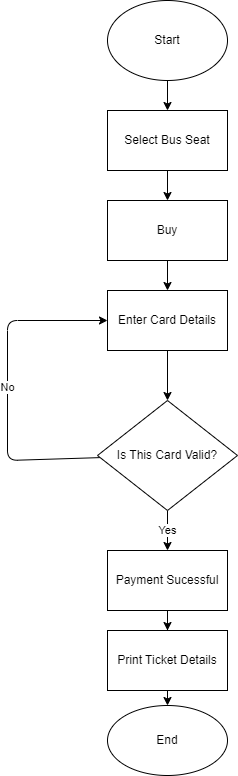

The diagram above was exported from draw.io. Its source (the exported page's mxGraphModel, read from the mxfile embedded in the PNG):
<mxGraphModel dx="822" dy="611" grid="1" gridSize="10" guides="1" tooltips="1" connect="1" arrows="1" fold="1" page="1" pageScale="1" pageWidth="827" pageHeight="1169" math="0" shadow="0">
  <root>
    <mxCell id="0" />
    <mxCell id="1" parent="0" />
    <mxCell id="2" style="edgeStyle=none;html=1;exitX=0.5;exitY=1;exitDx=0;exitDy=0;entryX=0.5;entryY=0;entryDx=0;entryDy=0;" edge="1" parent="1" source="3" target="5">
      <mxGeometry relative="1" as="geometry" />
    </mxCell>
    <mxCell id="3" value="Start" style="ellipse;whiteSpace=wrap;html=1;" vertex="1" parent="1">
      <mxGeometry x="180" y="20" width="120" height="80" as="geometry" />
    </mxCell>
    <mxCell id="4" style="edgeStyle=none;html=1;exitX=0.5;exitY=1;exitDx=0;exitDy=0;entryX=0.5;entryY=0;entryDx=0;entryDy=0;" edge="1" parent="1" source="5" target="7">
      <mxGeometry relative="1" as="geometry" />
    </mxCell>
    <mxCell id="5" value="Select Bus Seat" style="rounded=0;whiteSpace=wrap;html=1;" vertex="1" parent="1">
      <mxGeometry x="180" y="130" width="120" height="60" as="geometry" />
    </mxCell>
    <mxCell id="6" style="edgeStyle=none;html=1;exitX=0.5;exitY=1;exitDx=0;exitDy=0;" edge="1" parent="1" source="7" target="12">
      <mxGeometry relative="1" as="geometry" />
    </mxCell>
    <mxCell id="7" value="Buy" style="rounded=0;whiteSpace=wrap;html=1;" vertex="1" parent="1">
      <mxGeometry x="180" y="220" width="120" height="60" as="geometry" />
    </mxCell>
    <mxCell id="8" value="Yes" style="edgeStyle=none;html=1;entryX=0.5;entryY=0;entryDx=0;entryDy=0;" edge="1" parent="1" source="10" target="15">
      <mxGeometry relative="1" as="geometry">
        <Array as="points" />
      </mxGeometry>
    </mxCell>
    <mxCell id="9" value="No" style="edgeStyle=none;html=1;entryX=0;entryY=0.5;entryDx=0;entryDy=0;" edge="1" parent="1" source="10" target="12">
      <mxGeometry relative="1" as="geometry">
        <Array as="points">
          <mxPoint x="80" y="480" />
          <mxPoint x="80" y="340" />
        </Array>
      </mxGeometry>
    </mxCell>
    <mxCell id="10" value="Is This Card Valid?" style="rhombus;whiteSpace=wrap;html=1;" vertex="1" parent="1">
      <mxGeometry x="170" y="420" width="140" height="110" as="geometry" />
    </mxCell>
    <mxCell id="11" style="edgeStyle=none;html=1;exitX=0.5;exitY=1;exitDx=0;exitDy=0;" edge="1" parent="1" source="12" target="10">
      <mxGeometry relative="1" as="geometry" />
    </mxCell>
    <mxCell id="12" value="Enter Card Details" style="rounded=0;whiteSpace=wrap;html=1;" vertex="1" parent="1">
      <mxGeometry x="180" y="310" width="120" height="60" as="geometry" />
    </mxCell>
    <mxCell id="13" value="" style="edgeStyle=none;html=1;startArrow=none;" edge="1" parent="1" source="18" target="16">
      <mxGeometry relative="1" as="geometry" />
    </mxCell>
    <mxCell id="14" style="edgeStyle=none;html=1;entryX=0.5;entryY=0;entryDx=0;entryDy=0;" edge="1" parent="1" source="15" target="18">
      <mxGeometry relative="1" as="geometry" />
    </mxCell>
    <mxCell id="15" value="Payment Sucessful" style="rounded=0;whiteSpace=wrap;html=1;" vertex="1" parent="1">
      <mxGeometry x="180" y="570" width="120" height="60" as="geometry" />
    </mxCell>
    <mxCell id="16" value="End" style="ellipse;whiteSpace=wrap;html=1;" vertex="1" parent="1">
      <mxGeometry x="180" y="725" width="120" height="70" as="geometry" />
    </mxCell>
    <mxCell id="17" value="" style="edgeStyle=none;html=1;endArrow=none;" edge="1" parent="1" source="15" target="18">
      <mxGeometry relative="1" as="geometry">
        <mxPoint x="240" y="615" as="sourcePoint" />
        <mxPoint x="240" y="725" as="targetPoint" />
      </mxGeometry>
    </mxCell>
    <mxCell id="18" value="Print Ticket Details" style="rounded=0;whiteSpace=wrap;html=1;" vertex="1" parent="1">
      <mxGeometry x="180" y="650" width="120" height="60" as="geometry" />
    </mxCell>
  </root>
</mxGraphModel>